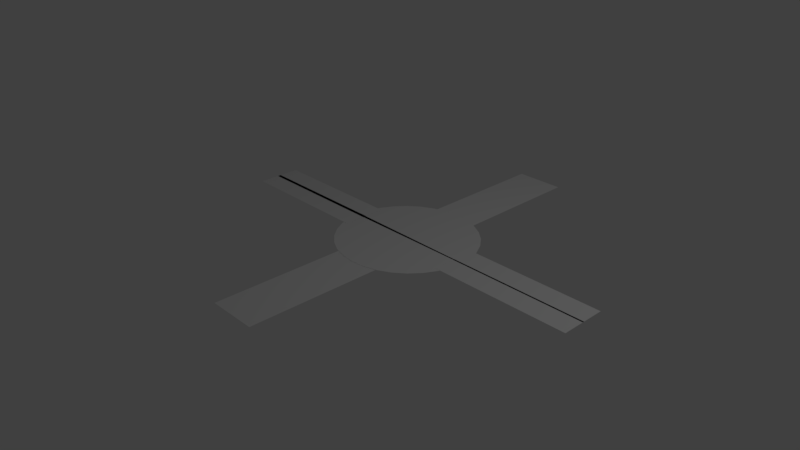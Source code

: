 # Source: 02_transferStation.blend  (saved by Blender 2.79.0; exported with 4.5.12 LTS)
import bpy
from mathutils import Matrix  # noqa: F401  (used for matrix-valued properties, if any)

bpy.ops.wm.read_factory_settings(use_empty=True)
scene = bpy.context.scene
scene.name = 'Scene'

# ---- collections
col_collection_1 = bpy.data.collections.new('Collection 1'); scene.collection.children.link(col_collection_1)

# ---- world
world_world = bpy.data.worlds.new('World'); scene.world = world_world
world_world.color = (0.05088, 0.05088, 0.05088)
world_world.use_sun_shadow = False
world_world.sun_shadow_jitter_overblur = 0.0
world_world.cycles.sampling_method = 'MANUAL'

# ---- cameras
cam_camera = bpy.data.cameras.new('Camera')
cam_camera.clip_end = 100.0
cam_camera.lens = 35.0
cam_camera.sensor_width = 32.0
cam_camera.sensor_height = 18.0
cam_camera.ortho_scale = 7.314
cam_camera.dof.focus_distance = 0.0
cam_camera.dof.aperture_fstop = 128.0

# ---- lights
light_lamp = bpy.data.lights.new('Lamp', 'POINT')
light_lamp.transmission_factor = 0.0
light_lamp.cutoff_distance = 30.0
light_lamp.energy = 100.0
light_lamp.shadow_buffer_clip_start = 1.001
light_lamp.shadow_soft_size = 0.1
light_lamp.shadow_maximum_resolution = 0.006
light_lamp.use_absolute_resolution = True

# ---- meshes
me_plane_001 = bpy.data.meshes.new('Plane.001')
me_plane_001.from_pydata([(-0.3162, -1.0, 0.0), (0.02586, -1.0, 0.0), (-0.3162, 1.0, 0.0), (0.02586, 1.0, 0.0), (0.02241, -0.861, -0.0004893), (-0.1656, -0.8802, -0.0004893), (-0.3532, -0.9371, -0.0004893), (-0.5261, -1.03, -0.0004893), (-0.6776, -1.154, -0.0004893), (-0.802, -1.305, -0.0004893), (-0.8944, -1.478, -0.0004893), (-0.9513, -1.666, -0.0004893), (-0.9705, -1.861, -0.0004893), (-0.9513, -2.056, -0.0004893), (-0.8944, -2.244, -0.0004893), (-0.802, -2.417, -0.0004893), (-0.6776, -2.568, -0.0004893), (-0.5261, -2.692, -0.0004893), (-0.3532, -2.785, -0.0004893), (-0.1656, -2.842, -0.0004893), (0.008424, -2.86, -0.0004893), (-2.783, -1.525, -0.002372), (-2.783, -2.229, -0.002372), (-0.7834, -1.525, -0.002372), (-0.7834, -2.229, -0.002372), (-0.3303, -4.716, 8.674e-19), (0.01177, -4.716, 5.707e-19), (-0.3303, -2.716, 8.674e-19), (0.01177, -2.716, 5.707e-19)], [], [(0, 1, 3, 2), (20, 4, 5, 6, 7, 8, 9, 10, 11, 12, 13, 14, 15, 16, 17, 18, 19), (21, 22, 24, 23), (25, 26, 28, 27)])
me_plane_001.use_remesh_preserve_volume = False
me_plane_001.use_remesh_preserve_attributes = False
me_plane_001.use_mirror_vertex_groups = False
me_plane_001.update()

# ---- objects
ob_lamp = bpy.data.objects.new('Lamp', light_lamp)
ob_camera = bpy.data.objects.new('Camera', cam_camera)
ob_plane_001 = bpy.data.objects.new('Plane.001', me_plane_001)

# ---- transforms, parenting, visibility, modifiers, constraints
ob_lamp.location = (4.076, 1.005, 5.904)
ob_lamp.rotation_euler = (0.6503, 0.05522, 1.866)
ob_lamp.lock_rotations_4d = False
ob_lamp.empty_display_type = 'ARROWS'
ob_lamp.color = (0.0, 0.0, 0.0, 0.0)
ob_lamp.lineart.crease_threshold = 0.0
ob_camera.location = (7.481, -6.508, 5.344)
ob_camera.rotation_euler = (1.109, 0.0, 0.8149)
ob_camera.lock_rotations_4d = False
ob_camera.empty_display_type = 'ARROWS'
ob_camera.color = (0.0, 0.0, 0.0, 0.0)
ob_camera.display_type = 'WIRE'
ob_camera.lineart.crease_threshold = 0.0
ob_plane_001.location = (-1.861, 0.6777, 0.0004893)
ob_plane_001.rotation_euler = (0.0, -0.0, 1.571)
ob_plane_001.lineart.crease_threshold = 0.0
_m = ob_plane_001.modifiers.new('Mirror', 'MIRROR')

# ---- collection membership
col_collection_1.objects.link(ob_lamp)
col_collection_1.objects.link(ob_camera)
col_collection_1.objects.link(ob_plane_001)

# ---- scene / render settings (as saved in the file)
scene.camera = ob_camera
scene.frame_start = 1; scene.frame_end = 250; scene.frame_set(1)
scene.render.engine = 'BLENDER_EEVEE_NEXT'
scene.render.resolution_percentage = 50
scene.render.dither_intensity = 0.0
scene.cycles.use_denoising = False
scene.cycles.samples = 128
scene.cycles.sampling_pattern = 'TABULATED_SOBOL'
scene.cycles.use_adaptive_sampling = False
scene.cycles.use_light_tree = False
scene.cycles.blur_glossy = 0.0
scene.cycles.sample_clamp_indirect = 0.0
scene.view_settings.view_transform = 'Standard'
bpy.context.view_layer.update()
